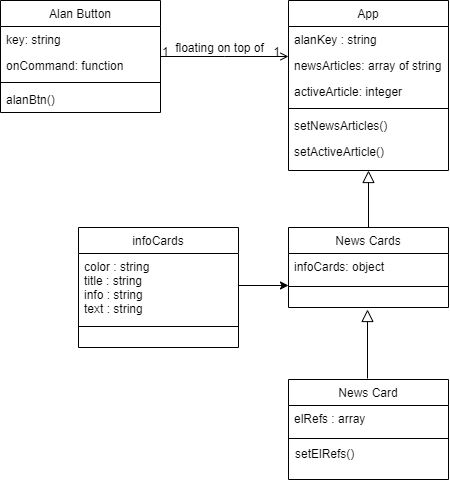

The diagram above was exported from draw.io. Its source (the exported page's mxGraphModel, read from the mxfile embedded in the PNG):
<mxGraphModel dx="1009" dy="570" grid="1" gridSize="10" guides="1" tooltips="1" connect="1" arrows="1" fold="1" page="1" pageScale="1" pageWidth="827" pageHeight="1169" math="0" shadow="0">
  <root>
    <mxCell id="WIyWlLk6GJQsqaUBKTNV-0" />
    <mxCell id="WIyWlLk6GJQsqaUBKTNV-1" parent="WIyWlLk6GJQsqaUBKTNV-0" />
    <mxCell id="zkfFHV4jXpPFQw0GAbJ--0" value="Alan Button" style="swimlane;fontStyle=0;align=center;verticalAlign=top;childLayout=stackLayout;horizontal=1;startSize=26;horizontalStack=0;resizeParent=1;resizeLast=0;collapsible=1;marginBottom=0;rounded=0;shadow=0;strokeWidth=1;" parent="WIyWlLk6GJQsqaUBKTNV-1" vertex="1">
      <mxGeometry x="132" y="80" width="160" height="112" as="geometry">
        <mxRectangle x="230" y="140" width="160" height="26" as="alternateBounds" />
      </mxGeometry>
    </mxCell>
    <mxCell id="zkfFHV4jXpPFQw0GAbJ--1" value="key: string" style="text;align=left;verticalAlign=top;spacingLeft=4;spacingRight=4;overflow=hidden;rotatable=0;points=[[0,0.5],[1,0.5]];portConstraint=eastwest;" parent="zkfFHV4jXpPFQw0GAbJ--0" vertex="1">
      <mxGeometry y="26" width="160" height="26" as="geometry" />
    </mxCell>
    <mxCell id="zkfFHV4jXpPFQw0GAbJ--2" value="onCommand: function" style="text;align=left;verticalAlign=top;spacingLeft=4;spacingRight=4;overflow=hidden;rotatable=0;points=[[0,0.5],[1,0.5]];portConstraint=eastwest;rounded=0;shadow=0;html=0;" parent="zkfFHV4jXpPFQw0GAbJ--0" vertex="1">
      <mxGeometry y="52" width="160" height="26" as="geometry" />
    </mxCell>
    <mxCell id="zkfFHV4jXpPFQw0GAbJ--4" value="" style="line;html=1;strokeWidth=1;align=left;verticalAlign=middle;spacingTop=-1;spacingLeft=3;spacingRight=3;rotatable=0;labelPosition=right;points=[];portConstraint=eastwest;" parent="zkfFHV4jXpPFQw0GAbJ--0" vertex="1">
      <mxGeometry y="78" width="160" height="8" as="geometry" />
    </mxCell>
    <mxCell id="zkfFHV4jXpPFQw0GAbJ--5" value="alanBtn()" style="text;align=left;verticalAlign=top;spacingLeft=4;spacingRight=4;overflow=hidden;rotatable=0;points=[[0,0.5],[1,0.5]];portConstraint=eastwest;" parent="zkfFHV4jXpPFQw0GAbJ--0" vertex="1">
      <mxGeometry y="86" width="160" height="26" as="geometry" />
    </mxCell>
    <mxCell id="zkfFHV4jXpPFQw0GAbJ--13" value="News Cards" style="swimlane;fontStyle=0;align=center;verticalAlign=top;childLayout=stackLayout;horizontal=1;startSize=26;horizontalStack=0;resizeParent=1;resizeLast=0;collapsible=1;marginBottom=0;rounded=0;shadow=0;strokeWidth=1;" parent="WIyWlLk6GJQsqaUBKTNV-1" vertex="1">
      <mxGeometry x="420" y="307" width="160" height="80" as="geometry">
        <mxRectangle x="340" y="380" width="170" height="26" as="alternateBounds" />
      </mxGeometry>
    </mxCell>
    <mxCell id="zkfFHV4jXpPFQw0GAbJ--14" value="infoCards: object" style="text;align=left;verticalAlign=top;spacingLeft=4;spacingRight=4;overflow=hidden;rotatable=0;points=[[0,0.5],[1,0.5]];portConstraint=eastwest;" parent="zkfFHV4jXpPFQw0GAbJ--13" vertex="1">
      <mxGeometry y="26" width="160" height="24" as="geometry" />
    </mxCell>
    <mxCell id="zkfFHV4jXpPFQw0GAbJ--15" value="" style="line;html=1;strokeWidth=1;align=left;verticalAlign=middle;spacingTop=-1;spacingLeft=3;spacingRight=3;rotatable=0;labelPosition=right;points=[];portConstraint=eastwest;" parent="zkfFHV4jXpPFQw0GAbJ--13" vertex="1">
      <mxGeometry y="50" width="160" height="18" as="geometry" />
    </mxCell>
    <mxCell id="zkfFHV4jXpPFQw0GAbJ--16" value="" style="endArrow=block;endSize=10;endFill=0;shadow=0;strokeWidth=1;rounded=0;elbow=vertical;" parent="WIyWlLk6GJQsqaUBKTNV-1" source="zkfFHV4jXpPFQw0GAbJ--13" edge="1">
      <mxGeometry width="160" relative="1" as="geometry">
        <mxPoint x="416" y="391" as="sourcePoint" />
        <mxPoint x="500" y="250" as="targetPoint" />
      </mxGeometry>
    </mxCell>
    <mxCell id="zkfFHV4jXpPFQw0GAbJ--17" value="App" style="swimlane;fontStyle=0;align=center;verticalAlign=top;childLayout=stackLayout;horizontal=1;startSize=26;horizontalStack=0;resizeParent=1;resizeLast=0;collapsible=1;marginBottom=0;rounded=0;shadow=0;strokeWidth=1;" parent="WIyWlLk6GJQsqaUBKTNV-1" vertex="1">
      <mxGeometry x="420" y="80" width="160" height="170" as="geometry">
        <mxRectangle x="550" y="140" width="160" height="26" as="alternateBounds" />
      </mxGeometry>
    </mxCell>
    <mxCell id="zkfFHV4jXpPFQw0GAbJ--18" value="alanKey : string" style="text;align=left;verticalAlign=top;spacingLeft=4;spacingRight=4;overflow=hidden;rotatable=0;points=[[0,0.5],[1,0.5]];portConstraint=eastwest;" parent="zkfFHV4jXpPFQw0GAbJ--17" vertex="1">
      <mxGeometry y="26" width="160" height="26" as="geometry" />
    </mxCell>
    <mxCell id="zkfFHV4jXpPFQw0GAbJ--19" value="newsArticles: array of string" style="text;align=left;verticalAlign=top;spacingLeft=4;spacingRight=4;overflow=hidden;rotatable=0;points=[[0,0.5],[1,0.5]];portConstraint=eastwest;rounded=0;shadow=0;html=0;" parent="zkfFHV4jXpPFQw0GAbJ--17" vertex="1">
      <mxGeometry y="52" width="160" height="26" as="geometry" />
    </mxCell>
    <mxCell id="zkfFHV4jXpPFQw0GAbJ--20" value="activeArticle: integer" style="text;align=left;verticalAlign=top;spacingLeft=4;spacingRight=4;overflow=hidden;rotatable=0;points=[[0,0.5],[1,0.5]];portConstraint=eastwest;rounded=0;shadow=0;html=0;" parent="zkfFHV4jXpPFQw0GAbJ--17" vertex="1">
      <mxGeometry y="78" width="160" height="26" as="geometry" />
    </mxCell>
    <mxCell id="zkfFHV4jXpPFQw0GAbJ--23" value="" style="line;html=1;strokeWidth=1;align=left;verticalAlign=middle;spacingTop=-1;spacingLeft=3;spacingRight=3;rotatable=0;labelPosition=right;points=[];portConstraint=eastwest;" parent="zkfFHV4jXpPFQw0GAbJ--17" vertex="1">
      <mxGeometry y="104" width="160" height="8" as="geometry" />
    </mxCell>
    <mxCell id="zkfFHV4jXpPFQw0GAbJ--24" value="setNewsArticles()" style="text;align=left;verticalAlign=top;spacingLeft=4;spacingRight=4;overflow=hidden;rotatable=0;points=[[0,0.5],[1,0.5]];portConstraint=eastwest;" parent="zkfFHV4jXpPFQw0GAbJ--17" vertex="1">
      <mxGeometry y="112" width="160" height="26" as="geometry" />
    </mxCell>
    <mxCell id="zkfFHV4jXpPFQw0GAbJ--25" value="setActiveArticle()" style="text;align=left;verticalAlign=top;spacingLeft=4;spacingRight=4;overflow=hidden;rotatable=0;points=[[0,0.5],[1,0.5]];portConstraint=eastwest;" parent="zkfFHV4jXpPFQw0GAbJ--17" vertex="1">
      <mxGeometry y="138" width="160" height="26" as="geometry" />
    </mxCell>
    <mxCell id="zkfFHV4jXpPFQw0GAbJ--26" value="" style="endArrow=open;shadow=0;strokeWidth=1;rounded=0;endFill=1;edgeStyle=elbowEdgeStyle;elbow=vertical;" parent="WIyWlLk6GJQsqaUBKTNV-1" source="zkfFHV4jXpPFQw0GAbJ--0" target="zkfFHV4jXpPFQw0GAbJ--17" edge="1">
      <mxGeometry x="0.5" y="41" relative="1" as="geometry">
        <mxPoint x="292" y="152" as="sourcePoint" />
        <mxPoint x="452" y="152" as="targetPoint" />
        <mxPoint x="-40" y="32" as="offset" />
      </mxGeometry>
    </mxCell>
    <mxCell id="zkfFHV4jXpPFQw0GAbJ--27" value="1" style="resizable=0;align=left;verticalAlign=bottom;labelBackgroundColor=none;fontSize=12;" parent="zkfFHV4jXpPFQw0GAbJ--26" connectable="0" vertex="1">
      <mxGeometry x="-1" relative="1" as="geometry">
        <mxPoint y="4" as="offset" />
      </mxGeometry>
    </mxCell>
    <mxCell id="zkfFHV4jXpPFQw0GAbJ--28" value="1" style="resizable=0;align=right;verticalAlign=bottom;labelBackgroundColor=none;fontSize=12;" parent="zkfFHV4jXpPFQw0GAbJ--26" connectable="0" vertex="1">
      <mxGeometry x="1" relative="1" as="geometry">
        <mxPoint x="-7" y="4" as="offset" />
      </mxGeometry>
    </mxCell>
    <mxCell id="zkfFHV4jXpPFQw0GAbJ--29" value="floating on top of" style="text;html=1;resizable=0;points=[];;align=center;verticalAlign=middle;labelBackgroundColor=none;rounded=0;shadow=0;strokeWidth=1;fontSize=12;" parent="zkfFHV4jXpPFQw0GAbJ--26" vertex="1" connectable="0">
      <mxGeometry x="0.5" y="49" relative="1" as="geometry">
        <mxPoint x="-38" y="40" as="offset" />
      </mxGeometry>
    </mxCell>
    <mxCell id="AXwFG4qNbrhAzP3dGyxW-3" value="infoCards" style="swimlane;fontStyle=0;align=center;verticalAlign=top;childLayout=stackLayout;horizontal=1;startSize=26;horizontalStack=0;resizeParent=1;resizeLast=0;collapsible=1;marginBottom=0;rounded=0;shadow=0;strokeWidth=1;" vertex="1" parent="WIyWlLk6GJQsqaUBKTNV-1">
      <mxGeometry x="210" y="307" width="160" height="120" as="geometry">
        <mxRectangle x="340" y="380" width="170" height="26" as="alternateBounds" />
      </mxGeometry>
    </mxCell>
    <mxCell id="AXwFG4qNbrhAzP3dGyxW-4" value="color : string&#10;title : string&#10;info : string&#10;text : string" style="text;align=left;verticalAlign=top;spacingLeft=4;spacingRight=4;overflow=hidden;rotatable=0;points=[[0,0.5],[1,0.5]];portConstraint=eastwest;" vertex="1" parent="AXwFG4qNbrhAzP3dGyxW-3">
      <mxGeometry y="26" width="160" height="64" as="geometry" />
    </mxCell>
    <mxCell id="AXwFG4qNbrhAzP3dGyxW-5" value="" style="line;html=1;strokeWidth=1;align=left;verticalAlign=middle;spacingTop=-1;spacingLeft=3;spacingRight=3;rotatable=0;labelPosition=right;points=[];portConstraint=eastwest;" vertex="1" parent="AXwFG4qNbrhAzP3dGyxW-3">
      <mxGeometry y="90" width="160" height="18" as="geometry" />
    </mxCell>
    <mxCell id="AXwFG4qNbrhAzP3dGyxW-7" style="rounded=0;orthogonalLoop=1;jettySize=auto;html=1;exitX=1;exitY=0.5;exitDx=0;exitDy=0;entryX=0;entryY=1.333;entryDx=0;entryDy=0;entryPerimeter=0;" edge="1" parent="WIyWlLk6GJQsqaUBKTNV-1" source="AXwFG4qNbrhAzP3dGyxW-4" target="zkfFHV4jXpPFQw0GAbJ--14">
      <mxGeometry relative="1" as="geometry" />
    </mxCell>
    <mxCell id="AXwFG4qNbrhAzP3dGyxW-11" value="News Card" style="swimlane;fontStyle=0;align=center;verticalAlign=top;childLayout=stackLayout;horizontal=1;startSize=26;horizontalStack=0;resizeParent=1;resizeLast=0;collapsible=1;marginBottom=0;rounded=0;shadow=0;strokeWidth=1;" vertex="1" parent="WIyWlLk6GJQsqaUBKTNV-1">
      <mxGeometry x="420" y="459" width="160" height="100" as="geometry">
        <mxRectangle x="340" y="380" width="170" height="26" as="alternateBounds" />
      </mxGeometry>
    </mxCell>
    <mxCell id="AXwFG4qNbrhAzP3dGyxW-12" value="elRefs : array" style="text;align=left;verticalAlign=top;spacingLeft=4;spacingRight=4;overflow=hidden;rotatable=0;points=[[0,0.5],[1,0.5]];portConstraint=eastwest;" vertex="1" parent="AXwFG4qNbrhAzP3dGyxW-11">
      <mxGeometry y="26" width="160" height="24" as="geometry" />
    </mxCell>
    <mxCell id="AXwFG4qNbrhAzP3dGyxW-13" value="" style="line;html=1;strokeWidth=1;align=left;verticalAlign=middle;spacingTop=-1;spacingLeft=3;spacingRight=3;rotatable=0;labelPosition=right;points=[];portConstraint=eastwest;" vertex="1" parent="AXwFG4qNbrhAzP3dGyxW-11">
      <mxGeometry y="50" width="160" height="18" as="geometry" />
    </mxCell>
    <mxCell id="AXwFG4qNbrhAzP3dGyxW-14" value="" style="endArrow=block;endSize=10;endFill=0;shadow=0;strokeWidth=1;rounded=0;elbow=vertical;exitX=0.5;exitY=0;exitDx=0;exitDy=0;" edge="1" parent="WIyWlLk6GJQsqaUBKTNV-1">
      <mxGeometry width="160" relative="1" as="geometry">
        <mxPoint x="499" y="458" as="sourcePoint" />
        <mxPoint x="499" y="389" as="targetPoint" />
      </mxGeometry>
    </mxCell>
    <mxCell id="AXwFG4qNbrhAzP3dGyxW-17" value="setElRefs()" style="text;align=left;verticalAlign=top;spacingLeft=4;spacingRight=4;overflow=hidden;rotatable=0;points=[[0,0.5],[1,0.5]];portConstraint=eastwest;" vertex="1" parent="WIyWlLk6GJQsqaUBKTNV-1">
      <mxGeometry x="421" y="520" width="160" height="24" as="geometry" />
    </mxCell>
  </root>
</mxGraphModel>